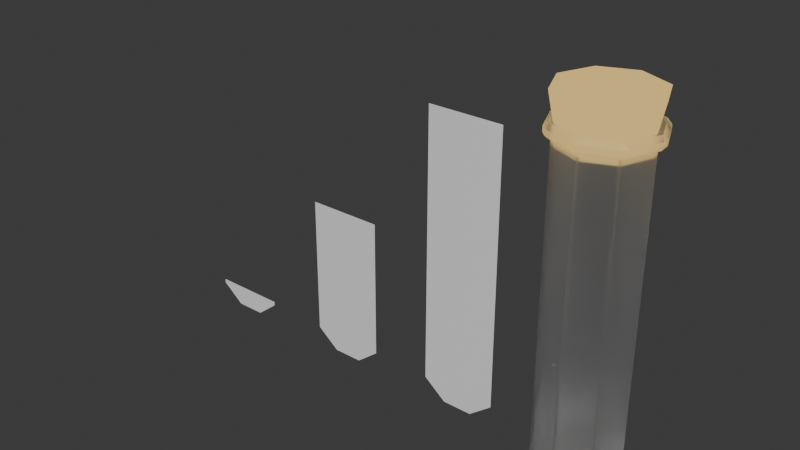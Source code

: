 # Source: Vial_and_Cork_inverted_normals.blend  (saved by Blender 4.5.91; exported with 4.5.12 LTS)
import bpy
from mathutils import Matrix  # noqa: F401  (used for matrix-valued properties, if any)

bpy.ops.wm.read_factory_settings(use_empty=True)
scene = bpy.context.scene
scene.name = 'Scene'

# ---- collections
col_collection = bpy.data.collections.new('Collection'); scene.collection.children.link(col_collection)

# ---- materials (node trees are filled in below, after node groups)
mat_material_001 = bpy.data.materials.new('Material.001')
mat_material_002 = bpy.data.materials.new('Material.002')

# ---- material node trees
mat_material_001.use_nodes = True; mat_material_001.node_tree.nodes.clear()
_N = mat_material_001.node_tree.nodes; _L = mat_material_001.node_tree.links
n0 = _N.new('ShaderNodeOutputMaterial'); n0.name = 'Material Output'; n0.location = (200, 100)
n1 = _N.new('ShaderNodeBsdfGlass'); n1.name = 'Glass BSDF'; n1.location = (-200, 100)
n1.inputs[1].default_value = 0.5
_L.new(n1.outputs[0], n0.inputs[0])
n0.is_active_output = True
mat_material_002.use_nodes = True; mat_material_002.node_tree.nodes.clear()
_N = mat_material_002.node_tree.nodes; _L = mat_material_002.node_tree.links
n0 = _N.new('ShaderNodeOutputMaterial'); n0.name = 'Material Output'; n0.location = (200, 100)
n1 = _N.new('ShaderNodeBackground'); n1.name = 'Background'; n1.location = (-200, 100)
n1.inputs[0].default_value = (0.8001, 0.547, 0.1848, 1.0)
_L.new(n1.outputs[0], n0.inputs[0])
n0.is_active_output = True

# ---- world
world_world = bpy.data.worlds.new('World'); scene.world = world_world
world_world.use_nodes = True; world_world.node_tree.nodes.clear()
_N = world_world.node_tree.nodes; _L = world_world.node_tree.links
n0 = _N.new('ShaderNodeOutputWorld'); n0.name = 'World Output'; n0.location = (200, 100)
n1 = _N.new('ShaderNodeBackground'); n1.name = 'Background'; n1.location = (-200, 100)
n1.inputs[0].default_value = (0.05088, 0.05088, 0.05088, 1.0)
_L.new(n1.outputs[0], n0.inputs[0])
n0.is_active_output = True
world_world.color = (0.05088, 0.05088, 0.05088)
world_world.sun_shadow_jitter_overblur = 0.0

# ---- meshes
me_cylinder = bpy.data.meshes.new('Cylinder')
me_cylinder.from_pydata([(0.0, 0.1, 0.375), (0.07071, 0.07071, 0.375), (0.1, 0.0, 0.375), (0.07071, -0.07071, 0.375), (0.0, -0.1, 0.375), (-0.07071, -0.07071, 0.375), (-0.1, 0.0, 0.375), (-0.07071, 0.07071, 0.375), (3.725e-09, 0.03853, -0.375), (0.0, 0.1, -0.3182), (0.02724, 0.02724, -0.375), (0.07071, 0.07071, -0.3182), (0.03853, -3.725e-09, -0.375), (0.1, 0.0, -0.3182), (0.02724, -0.02724, -0.375), (0.07071, -0.07071, -0.3182), (-3.725e-09, -0.03853, -0.375), (0.0, -0.1, -0.3182), (-0.02724, -0.02724, -0.375), (-0.07071, -0.07071, -0.3182), (-0.03853, 3.725e-09, -0.375), (-0.1, 0.0, -0.3182), (-0.02724, 0.02724, -0.375), (-0.07071, 0.07071, -0.3182), (0.07376, 0.08584, 0.3821), (0.08584, 0.07376, 0.3821), (0.0753, 0.0753, 0.3741), (0.008542, 0.1128, 0.3821), (3.019e-11, 0.1065, 0.3741), (-0.008542, 0.1128, 0.3821), (0.1128, 0.008542, 0.3821), (0.1128, -0.008542, 0.3821), (0.1065, 3.019e-11, 0.3741), (0.08584, -0.07376, 0.3821), (0.07376, -0.08584, 0.3821), (0.0753, -0.0753, 0.3741), (0.008542, -0.1128, 0.3821), (-0.008542, -0.1128, 0.3821), (3.019e-11, -0.1065, 0.3741), (-0.07376, -0.08584, 0.3821), (-0.08584, -0.07376, 0.3821), (-0.0753, -0.0753, 0.3741), (-0.1128, -0.008542, 0.3821), (-0.1128, 0.008542, 0.3821), (-0.1065, 3.019e-11, 0.3741), (-0.08584, 0.07376, 0.3821), (-0.07376, 0.08584, 0.3821), (-0.0753, 0.0753, 0.3741), (0.07376, 0.08584, 0.3947), (0.06248, 0.06248, 0.404), (0.08584, 0.07376, 0.3947), (0.008542, 0.1128, 0.3947), (-0.008542, 0.1128, 0.3947), (0.0, 0.08837, 0.404), (0.1128, 0.008542, 0.3947), (0.08837, 0.0, 0.404), (0.1128, -0.008542, 0.3947), (0.08584, -0.07376, 0.3947), (0.06248, -0.06248, 0.404), (0.07376, -0.08584, 0.3947), (0.008542, -0.1128, 0.3947), (0.0, -0.08837, 0.404), (-0.008542, -0.1128, 0.3947), (-0.07376, -0.08584, 0.3947), (-0.06248, -0.06248, 0.404), (-0.08584, -0.07376, 0.3947), (-0.1128, -0.008542, 0.3947), (-0.08837, 0.0, 0.404), (-0.1128, 0.008542, 0.3947), (-0.08584, 0.07376, 0.3947), (-0.06248, 0.06248, 0.404), (-0.07376, 0.08584, 0.3947), (0.0, 0.1064, 0.404), (0.07522, 0.07522, 0.404), (0.1064, 0.0, 0.404), (0.07522, -0.07522, 0.404), (0.0, -0.1064, 0.404), (-0.07522, -0.07522, 0.404), (-0.1064, 0.0, 0.404), (-0.07522, 0.07522, 0.404), (0.06248, 0.06248, 0.404), (0.0, 0.08837, 0.404), (0.08837, 0.0, 0.404), (0.06248, -0.06248, 0.404), (0.0, -0.08837, 0.404), (-0.06248, -0.06248, 0.404), (-0.08837, 0.0, 0.404), (-0.06248, 0.06248, 0.404), (0.06248, 0.06248, -0.3081), (0.0, 0.08837, -0.3081), (0.08837, 0.0, -0.3081), (0.06248, -0.06248, -0.3081), (0.0, -0.08837, -0.3081), (-0.06248, -0.06248, -0.3081), (-0.08837, 0.0, -0.3081), (-0.06248, 0.06248, -0.3081), (0.06248, 0.06248, -0.3081), (0.0, 0.08837, -0.3081), (0.08837, 0.0, -0.3081), (0.06248, -0.06248, -0.3081), (0.0, -0.08837, -0.3081), (-0.06248, -0.06248, -0.3081), (-0.08837, 0.0, -0.3081), (-0.06248, 0.06248, -0.3081), (0.02875, 0.02875, -0.3611), (-5.028e-10, 0.04066, -0.3611), (0.04066, -5.028e-10, -0.3611), (0.02875, -0.02875, -0.3611), (-5.028e-10, -0.04066, -0.3611), (-0.02875, -0.02875, -0.3611), (-0.04066, -5.028e-10, -0.3611), (-0.02875, 0.02875, -0.3611)], [], [(9, 8, 10, 11), (11, 10, 12, 13), (13, 15, 14, 12), (15, 17, 16, 14), (17, 19, 18, 16), (19, 21, 20, 18), (21, 20, 22, 23), (23, 22, 8, 9), (8, 10, 12, 14, 16, 18, 20, 22), (9, 11, 1, 0), (23, 9, 0, 7), (11, 13, 2, 1), (13, 2, 3, 15), (15, 3, 4, 17), (17, 4, 5, 19), (19, 5, 6, 21), (21, 23, 7, 6), (24, 25, 26), (27, 28, 29), (30, 31, 32), (33, 34, 35), (36, 37, 38), (39, 40, 41), (42, 43, 44), (45, 46, 47), (48, 73, 50), (51, 52, 72), (54, 74, 56), (57, 75, 59), (60, 76, 62), (63, 77, 65), (66, 78, 68), (69, 79, 71), (26, 28, 27, 24), (32, 26, 25, 30), (35, 32, 31, 33), (38, 35, 34, 36), (41, 38, 37, 39), (44, 41, 40, 42), (47, 44, 43, 45), (28, 47, 46, 29), (48, 51, 72, 73), (54, 50, 73, 74), (57, 56, 74, 75), (60, 59, 75, 76), (63, 62, 76, 77), (66, 65, 77, 78), (69, 68, 78, 79), (52, 71, 79, 72), (45, 69, 71, 46), (51, 27, 29, 52), (39, 63, 65, 40), (68, 43, 42, 66), (33, 57, 59, 34), (62, 37, 36, 60), (24, 48, 50, 25), (56, 31, 30, 54), (2, 32, 26, 1), (30, 25, 50, 54), (1, 26, 28, 0), (24, 27, 51, 48), (0, 28, 47, 7), (29, 46, 71, 52), (3, 2, 32, 35), (33, 31, 56, 57), (4, 3, 35, 38), (36, 34, 59, 60), (5, 4, 38, 41), (39, 37, 62, 63), (6, 5, 41, 44), (42, 40, 65, 66), (7, 47, 44, 6), (45, 43, 68, 69), (55, 49, 80, 82), (53, 49, 73, 72), (49, 55, 74, 73), (55, 58, 75, 74), (58, 61, 76, 75), (61, 64, 77, 76), (64, 67, 78, 77), (67, 70, 79, 78), (70, 53, 72, 79), (70, 67, 86, 87), (64, 61, 84, 85), (58, 55, 82, 83), (49, 53, 81, 80), (53, 70, 87, 81), (67, 64, 85, 86), (61, 58, 83, 84), (81, 89, 95, 87), (86, 85, 93, 94), (84, 83, 91, 92), (82, 90, 88, 80), (87, 95, 94, 86), (85, 84, 92, 93), (83, 82, 90, 91), (80, 88, 89, 81), (88, 96, 97, 89), (89, 97, 103, 95), (94, 93, 101, 102), (92, 91, 99, 100), (90, 98, 96, 88), (95, 103, 102, 94), (93, 92, 100, 101), (91, 90, 98, 99), (103, 111, 110, 102), (101, 100, 108, 109), (99, 98, 106, 107), (96, 104, 105, 97), (97, 105, 111, 103), (102, 101, 109, 110), (100, 99, 107, 108), (98, 106, 104, 96), (104, 111, 105), (106, 111, 104), (106, 110, 111), (110, 108, 106), (109, 108, 110), (108, 107, 106)])
_uv = me_cylinder.uv_layers.new(name='UVMap')
_uv.uv.foreach_set('vector', [0.75, 0.49, 0.75, 0.3425, 0.8154, 0.3154, 0.9197, 0.4197, 0.9197, 0.4197, 0.8154, 0.3154, 0.8425, 0.25, 0.99, 0.25, 0.99, 0.25, 0.9197, 0.08029, 0.8154, 0.1846, 0.8425, 0.25, 0.9197, 0.08029, 0.75, 0.01, 0.75, 0.1575, 0.8154, 0.1846, 0.75, 0.01, 0.5803, 0.08029, 0.6846, 0.1846, 0.75, 0.1575, 0.5803, 0.08029, 0.51, 0.25, 0.6575, 0.25, 0.6846, 0.1846, 0.51, 0.25, 0.6575, 0.25, 0.6846, 0.3154, 0.5803, 0.4197, 0.5803, 0.4197, 0.6846, 0.3154, 0.75, 0.3425, 0.75, 0.49, 0.75, 0.3425, 0.8154, 0.3154, 0.8425, 0.25, 0.8154, 0.1846, 0.75, 0.1575, 0.6846, 0.1846, 0.6575, 0.25, 0.6846, 0.3154, 1.0, 0.5379, 0.875, 0.5379, 0.875, 1.0, 1.0, 1.0, 0.125, 0.5379, 0.0, 0.5379, 0.0, 1.0, 0.125, 1.0, 0.875, 0.5379, 0.75, 0.5379, 0.75, 1.0, 0.875, 1.0, 0.75, 0.5379, 0.75, 1.0, 0.625, 1.0, 0.625, 0.5379, 0.625, 0.5379, 0.625, 1.0, 0.5, 1.0, 0.5, 0.5379, 0.5, 0.5379, 0.5, 1.0, 0.375, 1.0, 0.375, 0.5379, 0.375, 0.5379, 0.375, 1.0, 0.25, 1.0, 0.25, 0.5379, 0.25, 0.5379, 0.125, 0.5379, 0.125, 1.0, 0.25, 1.0, 0.888, 1.0, 0.862, 1.0, 0.875, 1.0, 0.987, 1.0, 0.9982, 1.0, 1.0, 1.0, 0.763, 1.0, 0.737, 1.0, 0.75, 1.0, 0.638, 1.0, 0.612, 1.0, 0.625, 1.0, 0.513, 1.0, 0.487, 1.0, 0.5, 1.0, 0.388, 1.0, 0.362, 1.0, 0.375, 1.0, 0.263, 1.0, 0.237, 1.0, 0.25, 1.0, 0.138, 1.0, 0.112, 1.0, 0.125, 1.0, 0.4021, 0.427, 0.4051, 0.4051, 0.427, 0.4021, 0.0, 1.0, 0.01297, 1.0, 0.005374, 1.0, 0.4827, 0.2676, 0.4694, 0.25, 0.4827, 0.2324, 0.427, 0.09791, 0.4051, 0.09489, 0.4021, 0.073, 0.2676, 0.0173, 0.25, 0.03064, 0.2324, 0.0173, 0.09791, 0.073, 0.09489, 0.09489, 0.073, 0.09791, 0.0173, 0.2324, 0.03064, 0.25, 0.0173, 0.2676, 0.073, 0.4021, 0.09489, 0.4051, 0.09791, 0.427, 0.875, 1.0, 0.9982, 1.0, 0.987, 1.0, 0.888, 1.0, 0.75, 1.0, 0.875, 1.0, 0.862, 1.0, 0.763, 1.0, 0.625, 1.0, 0.75, 1.0, 0.737, 1.0, 0.638, 1.0, 0.5, 1.0, 0.625, 1.0, 0.612, 1.0, 0.513, 1.0, 0.375, 1.0, 0.5, 1.0, 0.487, 1.0, 0.388, 1.0, 0.25, 1.0, 0.375, 1.0, 0.362, 1.0, 0.263, 1.0, 0.125, 1.0, 0.25, 1.0, 0.237, 1.0, 0.138, 1.0, 0.0, 1.0, 0.125, 1.0, 0.112, 1.0, 0.01297, 1.0, 0.4021, 0.427, 0.2676, 0.4827, 0.25, 0.4694, 0.4051, 0.4051, 0.4827, 0.2676, 0.427, 0.4021, 0.4051, 0.4051, 0.4694, 0.25, 0.427, 0.09791, 0.4827, 0.2324, 0.4694, 0.25, 0.4051, 0.09489, 0.2676, 0.0173, 0.4021, 0.073, 0.4051, 0.09489, 0.25, 0.03064, 0.09791, 0.073, 0.2324, 0.0173, 0.25, 0.03064, 0.09489, 0.09489, 0.0173, 0.2324, 0.073, 0.09791, 0.09489, 0.09489, 0.03064, 0.25, 0.073, 0.4021, 0.0173, 0.2676, 0.03064, 0.25, 0.09489, 0.4051, 0.2324, 0.4827, 0.09791, 0.427, 0.09489, 0.4051, 0.25, 0.4694, 0.138, 1.0, 0.138, 1.0, 0.112, 1.0, 0.112, 1.0, 0.0, 1.0, 0.0, 1.0, 0.01297, 1.0, 0.01297, 1.0, 0.388, 1.0, 0.388, 1.0, 0.362, 1.0, 0.362, 1.0, 0.237, 1.0, 0.237, 1.0, 0.263, 1.0, 0.263, 1.0, 0.638, 1.0, 0.638, 1.0, 0.612, 1.0, 0.612, 1.0, 0.487, 1.0, 0.487, 1.0, 0.513, 1.0, 0.513, 1.0, 0.888, 1.0, 0.888, 1.0, 0.862, 1.0, 0.862, 1.0, 0.737, 1.0, 0.737, 1.0, 0.763, 1.0, 0.763, 1.0, 0.75, 1.0, 0.75, 1.0, 0.875, 1.0, 0.875, 1.0, 0.763, 1.0, 0.862, 1.0, 0.862, 1.0, 0.763, 1.0, 0.875, 1.0, 0.875, 1.0, 0.9982, 1.0, 1.0, 1.0, 0.888, 1.0, 0.987, 1.0, 0.987, 1.0, 0.888, 1.0, 0.0, 1.0, 0.0, 1.0, 0.125, 1.0, 0.125, 1.0, 0.01297, 1.0, 0.112, 1.0, 0.112, 1.0, 0.01297, 1.0, 0.625, 1.0, 0.75, 1.0, 0.75, 1.0, 0.625, 1.0, 0.638, 1.0, 0.737, 1.0, 0.737, 1.0, 0.638, 1.0, 0.5, 1.0, 0.625, 1.0, 0.625, 1.0, 0.5, 1.0, 0.513, 1.0, 0.612, 1.0, 0.612, 1.0, 0.513, 1.0, 0.375, 1.0, 0.5, 1.0, 0.5, 1.0, 0.375, 1.0, 0.388, 1.0, 0.487, 1.0, 0.487, 1.0, 0.388, 1.0, 0.25, 1.0, 0.375, 1.0, 0.375, 1.0, 0.25, 1.0, 0.263, 1.0, 0.362, 1.0, 0.362, 1.0, 0.263, 1.0, 0.125, 1.0, 0.125, 1.0, 0.25, 1.0, 0.25, 1.0, 0.138, 1.0, 0.237, 1.0, 0.237, 1.0, 0.138, 1.0, 0.4322, 0.25, 0.3788, 0.3788, 0.3788, 0.3788, 0.4322, 0.25, 0.25, 0.4322, 0.3788, 0.3788, 0.4051, 0.4051, 0.25, 0.4694, 0.3788, 0.3788, 0.4322, 0.25, 0.4694, 0.25, 0.4051, 0.4051, 0.4322, 0.25, 0.3788, 0.1212, 0.4051, 0.09489, 0.4694, 0.25, 0.3788, 0.1212, 0.25, 0.06778, 0.25, 0.03064, 0.4051, 0.09489, 0.25, 0.06778, 0.1212, 0.1212, 0.09489, 0.09489, 0.25, 0.03064, 0.1212, 0.1212, 0.06778, 0.25, 0.03064, 0.25, 0.09489, 0.09489, 0.06778, 0.25, 0.1212, 0.3788, 0.09489, 0.4051, 0.03064, 0.25, 0.1212, 0.3788, 0.25, 0.4322, 0.25, 0.4694, 0.09489, 0.4051, 0.1212, 0.3788, 0.06778, 0.25, 0.06778, 0.25, 0.1212, 0.3788, 0.1212, 0.1212, 0.25, 0.06778, 0.25, 0.06778, 0.1212, 0.1212, 0.3788, 0.1212, 0.4322, 0.25, 0.4322, 0.25, 0.3788, 0.1212, 0.3788, 0.3788, 0.25, 0.4322, 0.25, 0.4322, 0.3788, 0.3788, 0.25, 0.4322, 0.1212, 0.3788, 0.1212, 0.3788, 0.25, 0.4322, 0.06778, 0.25, 0.1212, 0.1212, 0.1212, 0.1212, 0.06778, 0.25, 0.25, 0.06778, 0.3788, 0.1212, 0.3788, 0.1212, 0.25, 0.06778, 0.25, 0.4322, 0.25, 0.4322, 0.1212, 0.3788, 0.1212, 0.3788, 0.06778, 0.25, 0.1212, 0.1212, 0.1212, 0.1212, 0.06778, 0.25, 0.25, 0.06778, 0.3788, 0.1212, 0.3788, 0.1212, 0.25, 0.06778, 0.4322, 0.25, 0.4322, 0.25, 0.3788, 0.3788, 0.3788, 0.3788, 0.1212, 0.3788, 0.1212, 0.3788, 0.06778, 0.25, 0.06778, 0.25, 0.1212, 0.1212, 0.25, 0.06778, 0.25, 0.06778, 0.1212, 0.1212, 0.3788, 0.1212, 0.4322, 0.25, 0.4322, 0.25, 0.3788, 0.1212, 0.3788, 0.3788, 0.3788, 0.3788, 0.25, 0.4322, 0.25, 0.4322, 0.3788, 0.3788, 0.3788, 0.3788, 0.25, 0.4322, 0.25, 0.4322, 0.25, 0.4322, 0.25, 0.4322, 0.1212, 0.3788, 0.1212, 0.3788, 0.06778, 0.25, 0.1212, 0.1212, 0.1212, 0.1212, 0.06778, 0.25, 0.25, 0.06778, 0.3788, 0.1212, 0.3788, 0.1212, 0.25, 0.06778, 0.4322, 0.25, 0.4322, 0.25, 0.3788, 0.3788, 0.3788, 0.3788, 0.1212, 0.3788, 0.1212, 0.3788, 0.06778, 0.25, 0.06778, 0.25, 0.1212, 0.1212, 0.25, 0.06778, 0.25, 0.06778, 0.1212, 0.1212, 0.3788, 0.1212, 0.4322, 0.25, 0.4322, 0.25, 0.3788, 0.1212, 0.1212, 0.3788, 0.1212, 0.3788, 0.06778, 0.25, 0.06778, 0.25, 0.1212, 0.1212, 0.25, 0.06778, 0.25, 0.06778, 0.1212, 0.1212, 0.3788, 0.1212, 0.4322, 0.25, 0.4322, 0.25, 0.3788, 0.1212, 0.3788, 0.3788, 0.3788, 0.3788, 0.25, 0.4322, 0.25, 0.4322, 0.25, 0.4322, 0.25, 0.4322, 0.1212, 0.3788, 0.1212, 0.3788, 0.06778, 0.25, 0.1212, 0.1212, 0.1212, 0.1212, 0.06778, 0.25, 0.25, 0.06778, 0.3788, 0.1212, 0.3788, 0.1212, 0.25, 0.06778, 0.4322, 0.25, 0.4322, 0.25, 0.3788, 0.3788, 0.3788, 0.3788, 0.0, 0.0, 0.0, 0.0, 0.0, 0.0, 0.0, 0.0, 0.0, 0.0, 0.0, 0.0, 0.0, 0.0, 0.0, 0.0, 0.0, 0.0, 0.0, 0.0, 0.0, 0.0, 0.0, 0.0, 0.0, 0.0, 0.0, 0.0, 0.0, 0.0, 0.0, 0.0, 0.0, 0.0, 0.0, 0.0])
me_cylinder.materials.append(mat_material_001)
me_cylinder.update()
me_cylinder_001 = bpy.data.meshes.new('Cylinder.001')
me_cylinder_001.from_pydata([(0.0, 0.1, -0.375), (0.0, 0.1248, 0.375), (0.07071, 0.07071, -0.375), (0.08823, 0.08823, 0.375), (0.1, 0.0, -0.375), (0.1248, 0.0, 0.375), (0.07071, -0.07071, -0.375), (0.08823, -0.08823, 0.375), (0.0, -0.1, -0.375), (0.0, -0.1248, 0.375), (-0.07071, -0.07071, -0.375), (-0.08823, -0.08823, 0.375), (-0.1, 0.0, -0.375), (-0.1248, 0.0, 0.375), (-0.07071, 0.07071, -0.375), (-0.08823, 0.08823, 0.375)], [], [(0, 1, 3, 2), (2, 3, 5, 4), (4, 5, 7, 6), (6, 7, 9, 8), (8, 9, 11, 10), (10, 11, 13, 12), (3, 1, 15, 13, 11, 9, 7, 5), (12, 13, 15, 14), (14, 15, 1, 0), (0, 2, 4, 6, 8, 10, 12, 14)])
_uv = me_cylinder_001.uv_layers.new(name='UVMap')
_uv.uv.foreach_set('vector', [1.0, 0.5, 1.0, 1.0, 0.875, 1.0, 0.875, 0.5, 0.875, 0.5, 0.875, 1.0, 0.75, 1.0, 0.75, 0.5, 0.75, 0.5, 0.75, 1.0, 0.625, 1.0, 0.625, 0.5, 0.625, 0.5, 0.625, 1.0, 0.5, 1.0, 0.5, 0.5, 0.5, 0.5, 0.5, 1.0, 0.375, 1.0, 0.375, 0.5, 0.375, 0.5, 0.375, 1.0, 0.25, 1.0, 0.25, 0.5, 0.4197, 0.4197, 0.25, 0.49, 0.08029, 0.4197, 0.01, 0.25, 0.08029, 0.08029, 0.25, 0.01, 0.4197, 0.08029, 0.49, 0.25, 0.25, 0.5, 0.25, 1.0, 0.125, 1.0, 0.125, 0.5, 0.125, 0.5, 0.125, 1.0, 0.0, 1.0, 0.0, 0.5, 0.75, 0.49, 0.9197, 0.4197, 0.99, 0.25, 0.9197, 0.08029, 0.75, 0.01, 0.5803, 0.08029, 0.51, 0.25, 0.5803, 0.4197])
me_cylinder_001.materials.append(mat_material_002)
me_cylinder_001.update()
me_plane = bpy.data.meshes.new('Plane')
me_plane.from_pydata([(-0.3963, -1.173, 5.921e-08), (-0.2181, -1.173, 5.921e-08), (-0.3963, -0.5232, 6.921e-08), (-0.2181, -0.5232, 6.921e-08), (-0.3423, -0.4802, 6.597e-08), (-0.2721, -0.4802, 6.597e-08)], [], [(0, 1, 3, 2), (2, 3, 5, 4)])
_uv = me_plane.uv_layers.new(name='UVMap')
_uv.uv.foreach_set('vector', [0.0, 0.0, 1.0, 0.0, 1.0, 1.0, 0.0, 1.0, 0.0, 1.0, 1.0, 1.0, 1.0, 1.0, 0.0, 1.0])
me_plane.update()
me_plane_001 = bpy.data.meshes.new('Plane.001')
me_plane_001.from_pydata([(-0.3963, -0.8566, 3.534e-08), (-0.2181, -0.8566, 3.534e-08), (-0.3963, -0.5232, 6.921e-08), (-0.2181, -0.5232, 6.921e-08), (-0.3423, -0.4802, 6.597e-08), (-0.2721, -0.4802, 6.597e-08)], [], [(0, 1, 3, 2), (2, 3, 5, 4)])
_uv = me_plane_001.uv_layers.new(name='UVMap')
_uv.uv.foreach_set('vector', [0.0, 0.0, 1.0, 0.0, 1.0, 1.0, 0.0, 1.0, 0.0, 1.0, 1.0, 1.0, 1.0, 1.0, 0.0, 1.0])
me_plane_001.update()
me_plane_002 = bpy.data.meshes.new('Plane.002')
me_plane_002.from_pydata([(-0.3963, -0.5328, 1.089e-08), (-0.2181, -0.5328, 1.089e-08), (-0.3963, -0.5232, 6.921e-08), (-0.2181, -0.5232, 6.921e-08), (-0.3423, -0.4802, 6.597e-08), (-0.2721, -0.4802, 6.597e-08)], [], [(0, 1, 3, 2), (2, 3, 5, 4)])
_uv = me_plane_002.uv_layers.new(name='UVMap')
_uv.uv.foreach_set('vector', [0.0, 0.0, 1.0, 0.0, 1.0, 1.0, 0.0, 1.0, 0.0, 1.0, 1.0, 1.0, 1.0, 1.0, 0.0, 1.0])
me_plane_002.update()

# ---- objects
ob_vial = bpy.data.objects.new('Vial', me_cylinder)
ob_cork = bpy.data.objects.new('Cork', me_cylinder_001)
ob_full = bpy.data.objects.new('Full', me_plane)
ob_half = bpy.data.objects.new('Half', me_plane_001)
ob_empty = bpy.data.objects.new('Empty', me_plane_002)

# ---- transforms, parenting, visibility, modifiers, constraints
ob_vial.location = (0.0, 0.0, 0.835)
ob_cork.location = (-0.001091, 0.001044, 1.245)
ob_cork.scale = (0.8745, 0.8745, 0.1448)
ob_full.location = (0.0, 0.0, 0.0)
ob_full.rotation_euler = (-1.571, -0.0, 0.0)
ob_half.location = (-0.3238, 0.0, 0.0)
ob_half.rotation_euler = (-1.571, -0.0, 0.0)
ob_empty.location = (-0.6567, 0.0, 0.0)
ob_empty.rotation_euler = (-1.571, -0.0, 0.0)

# ---- collection membership
col_collection.objects.link(ob_vial)
col_collection.objects.link(ob_cork)
col_collection.objects.link(ob_full)
col_collection.objects.link(ob_half)
col_collection.objects.link(ob_empty)

# ---- scene / render settings (as saved in the file)
scene.frame_start = 1; scene.frame_end = 250; scene.frame_set(1)
scene.render.engine = 'BLENDER_EEVEE_NEXT'
scene.render.bake_bias = 0.0
scene.render.bake_samples = 0
scene.cycles.sampling_pattern = 'TABULATED_SOBOL'
scene.eevee.use_volume_custom_range = False
bpy.context.view_layer.update()

# ---- added for rendering (the .blend has no active camera and no usable light): camera, sun
cam_auto = bpy.data.cameras.new('AutoCamera')
cam_auto.lens = 50.0
cam_auto.sensor_width = 36.0
cam_auto.clip_end = 1000.0
ob_auto_camera = bpy.data.objects.new('AutoCamera', cam_auto)
scene.collection.objects.link(ob_auto_camera)
ob_auto_camera.location = (0.875197, -1.61433, 1.95572)
ob_auto_camera.rotation_euler = (1.09748, -7.21219e-08, 0.694738)
scene.camera = ob_auto_camera
light_auto_sun = bpy.data.lights.new('AutoSun', 'SUN')
light_auto_sun.energy = 3.0
light_auto_sun.angle = 0.0523599
ob_auto_sun = bpy.data.objects.new('AutoSun', light_auto_sun)
scene.collection.objects.link(ob_auto_sun)
ob_auto_sun.rotation_euler = (0.872665, 0.174533, 0.523599)
bpy.context.view_layer.update()
